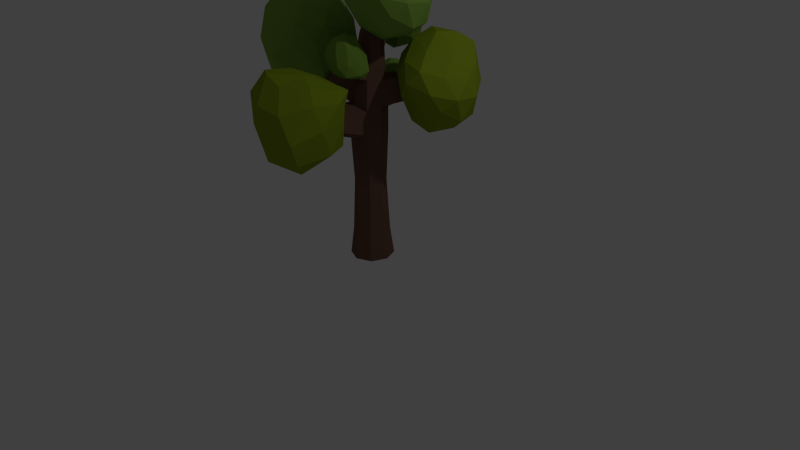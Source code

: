 # Source: LK_Baum.blend  (saved by Blender 2.76.0; exported with 4.5.12 LTS)
import bpy
from mathutils import Matrix  # noqa: F401  (used for matrix-valued properties, if any)

bpy.ops.wm.read_factory_settings(use_empty=True)
scene = bpy.context.scene
scene.name = 'Scene'

# ---- collections
col_collection_1 = bpy.data.collections.new('Collection 1'); scene.collection.children.link(col_collection_1)

# ---- materials (node trees are filled in below, after node groups)
mat_bark = bpy.data.materials.new('Bark')
mat_bark.alpha_threshold = 0.0
mat_bark.use_transparent_shadow = False
mat_bark.diffuse_color = (0.1282, 0.07626, 0.0547, 1.0)
mat_bark.roughness = 0.5
mat_bark.line_color = (0.0, 0.0, 0.0, 1.0)
mat_leavestree = bpy.data.materials.new('LeavesTree')
mat_leavestree.alpha_threshold = 0.0
mat_leavestree.use_transparent_shadow = False
mat_leavestree.diffuse_color = (0.2031, 0.3931, 0.06023, 1.0)
mat_leavestree.roughness = 0.5
mat_leavestree.line_color = (0.0, 0.0, 0.0, 1.0)
mat_leavestree2 = bpy.data.materials.new('LeavesTree2')
mat_leavestree2.alpha_threshold = 0.0
mat_leavestree2.use_transparent_shadow = False
mat_leavestree2.diffuse_color = (0.1429, 0.281, 0.02943, 1.0)
mat_leavestree2.roughness = 0.5
mat_leavestree2.line_color = (0.0, 0.0, 0.0, 1.0)
mat_leavestree3 = bpy.data.materials.new('LeavesTree3')
mat_leavestree3.alpha_threshold = 0.0
mat_leavestree3.use_transparent_shadow = False
mat_leavestree3.diffuse_color = (0.2237, 0.3264, 0.04463, 1.0)
mat_leavestree3.roughness = 0.5
mat_leavestree3.line_color = (0.0, 0.0, 0.0, 1.0)

# ---- material node trees
mat_bark.use_nodes = True; mat_bark.node_tree.nodes.clear()
_N = mat_bark.node_tree.nodes; _L = mat_bark.node_tree.links
n0 = _N.new('ShaderNodeOutputMaterial'); n0.name = 'Material Output'; n0.location = (300, 300)
n1 = _N.new('ShaderNodeBsdfDiffuse'); n1.name = 'Diffuse BSDF'; n1.location = (10, 300)
n1.inputs[0].default_value = (0.1626, 0.0858, 0.05921, 1.0)
_L.new(n1.outputs[0], n0.inputs[0])
n0.is_active_output = True
mat_leavestree.use_nodes = True; mat_leavestree.node_tree.nodes.clear()
_N = mat_leavestree.node_tree.nodes; _L = mat_leavestree.node_tree.links
n0 = _N.new('ShaderNodeOutputMaterial'); n0.name = 'Material Output'; n0.location = (300, 300)
n1 = _N.new('ShaderNodeBsdfDiffuse'); n1.name = 'Diffuse BSDF'; n1.location = (10, 300)
n1.inputs[0].default_value = (0.2234, 0.3931, 0.06122, 1.0)
_L.new(n1.outputs[0], n0.inputs[0])
n0.is_active_output = True
mat_leavestree2.use_nodes = True; mat_leavestree2.node_tree.nodes.clear()
_N = mat_leavestree2.node_tree.nodes; _L = mat_leavestree2.node_tree.links
n0 = _N.new('ShaderNodeOutputMaterial'); n0.name = 'Material Output'; n0.location = (300, 300)
n1 = _N.new('ShaderNodeBsdfDiffuse'); n1.name = 'Diffuse BSDF'; n1.location = (10, 300)
n1.inputs[0].default_value = (0.1774, 0.3108, 0.04113, 1.0)
_L.new(n1.outputs[0], n0.inputs[0])
n0.is_active_output = True
mat_leavestree3.use_nodes = True; mat_leavestree3.node_tree.nodes.clear()
_N = mat_leavestree3.node_tree.nodes; _L = mat_leavestree3.node_tree.links
n0 = _N.new('ShaderNodeOutputMaterial'); n0.name = 'Material Output'; n0.location = (300, 300)
n1 = _N.new('ShaderNodeBsdfDiffuse'); n1.name = 'Diffuse BSDF'; n1.location = (10, 300)
n1.inputs[0].default_value = (0.249, 0.3343, 0.01755, 1.0)
_L.new(n1.outputs[0], n0.inputs[0])
n0.is_active_output = True

# ---- world
world_world = bpy.data.worlds.new('World'); scene.world = world_world
world_world.color = (0.05088, 0.05088, 0.05088)
world_world.use_sun_shadow = False
world_world.sun_shadow_jitter_overblur = 0.0
world_world.cycles.sampling_method = 'MANUAL'
world_world.cycles.sample_map_resolution = 256

# ---- cameras
cam_camera = bpy.data.cameras.new('Camera')
cam_camera.clip_end = 100.0
cam_camera.lens = 35.0
cam_camera.sensor_width = 32.0
cam_camera.sensor_height = 18.0
cam_camera.ortho_scale = 7.314
cam_camera.dof.focus_distance = 0.0
cam_camera.dof.aperture_fstop = 128.0

# ---- lights
light_lamp = bpy.data.lights.new('Lamp', 'POINT')
light_lamp.transmission_factor = 0.0
light_lamp.cutoff_distance = 30.0
light_lamp.energy = 100.0
light_lamp.shadow_buffer_clip_start = 1.001
light_lamp.shadow_soft_size = 0.1
light_lamp.shadow_maximum_resolution = 0.006
light_lamp.use_absolute_resolution = True
light_lamp.cycles.use_multiple_importance_sampling = False

# ---- meshes
me_cylinder_001 = bpy.data.meshes.new('Cylinder.001')
me_cylinder_001.from_pydata([(0.0, 0.2747, -1.0), (0.0, 0.2291, 1.0), (0.1943, 0.1943, -1.0), (0.1638, 0.1645, 0.968), (0.2747, 0.0, -1.0), (0.2291, 0.0, 1.0), (0.1943, -0.1943, -1.0), (0.163, -0.1731, 0.9579), (-1.192e-07, -0.2747, -1.0), (0.005027, -0.2326, 1.015), (-0.1943, -0.1943, -1.0), (-0.1556, -0.1621, 1.01), (-0.2747, 0.0, -1.0), (-0.2378, -0.003634, 0.9467), (-0.1943, 0.1943, -1.0), (-0.162, 0.162, 1.0), (0.3596, 0.05178, 2.686), (0.396, 0.03662, 2.682), (0.4111, 0.0, 2.681), (0.396, -0.03662, 2.682), (0.3596, -0.05178, 2.686), (0.3231, -0.03662, 2.69), (0.3081, 0.0, 2.691), (0.3231, 0.03662, 2.69), (0.1809, -0.0993, 1.806), (0.0839, -0.1404, 1.827), (-0.01306, -0.0993, 1.848), (-0.05322, 0.0, 1.857), (0.003012, 0.1011, 1.884), (0.0839, 0.1404, 1.827), (0.1809, 0.0993, 1.806), (0.221, 0.0, 1.797), (0.0, 0.2291, -0.648), (0.162, 0.162, -0.648), (0.2291, 0.0, -0.648), (0.162, -0.162, -0.648), (-1.192e-07, -0.2291, -0.648), (-0.162, -0.162, -0.648), (-0.2291, 0.0, -0.648), (-0.162, 0.162, -0.648), (0.03334, -0.2084, 1.342), (-0.1321, -0.1295, 1.334), (-0.1751, -0.003433, 1.404), (-0.1321, 0.1309, 1.334), (0.04241, 0.1873, 1.331), (0.2249, 0.003089, 1.316), (0.1624, -0.1544, 1.331), (0.1683, 0.129, 1.374), (-1.399, -0.04181, 1.713), (-1.414, -0.01406, 1.708), (-1.399, 0.01496, 1.713), (-1.364, -0.03625, 1.781), (-1.368, -0.01415, 1.795), (-1.364, 0.009397, 1.781), (-0.8051, -0.008047, 1.13), (-0.7548, 0.09977, 1.163), (-0.6965, 0.0791, 1.44), (-0.7229, -0.008361, 1.485), (-0.6965, -0.09046, 1.44), (-0.7548, -0.1111, 1.163), (0.0, 0.2291, 0.6624), (0.162, 0.162, 0.6624), (0.2291, 0.0, 0.6624), (0.162, -0.162, 0.6624), (-0.0001001, -0.2362, 0.6089), (-0.162, -0.162, 0.6624), (-0.236, -0.00289, 0.62), (-0.162, 0.162, 0.6624), (0.06689, -1.145, 1.351), (0.02111, -1.155, 1.371), (-0.02526, -1.145, 1.348), (0.07036, -1.18, 1.262), (0.02449, -1.205, 1.254), (-0.02179, -1.18, 1.258), (-0.09904, -0.6207, 0.8126), (-0.1004, -0.6068, 1.052), (0.01726, -0.6756, 0.7784), (0.1322, -0.6068, 1.054), (0.1335, -0.6207, 0.814), (0.01839, -0.6467, 1.096), (0.7657, 0.7707, 1.496), (0.7952, 0.7597, 1.493), (0.8059, 0.7299, 1.496), (0.763, 0.752, 1.569), (0.7954, 0.7196, 1.566), (0.784, 0.7403, 1.578), (0.351, 0.4413, 1.371), (0.3262, 0.476, 1.088), (0.436, 0.4012, 1.402), (0.4816, 0.3203, 1.087), (0.475, 0.3163, 1.361), (0.4376, 0.4323, 1.067), (0.05813, -0.1677, 1.573), (-0.08697, -0.1181, 1.529), (-0.1289, -0.002132, 1.575), (-0.08697, 0.1189, 1.529), (0.05813, 0.1695, 1.519), (0.2234, 0.001918, 1.498), (0.1749, -0.1189, 1.558), (0.173, 0.1178, 1.538), (-0.4081, 0.6872, 2.045), (-0.3827, 0.7099, 2.055), (-0.3582, 0.7188, 2.037), (-0.4395, 0.7106, 1.966), (-0.419, 0.7449, 1.957), (-0.3735, 0.7492, 1.95), (-0.2484, 0.2475, 1.654), (-0.2136, 0.3399, 1.62), (-0.1413, 0.3164, 1.89), (-0.1873, 0.2412, 1.868), (-0.1013, 0.3753, 1.61), (-0.07897, 0.3457, 1.846), (-6.497e-05, 0.1952, 0.006299), (0.1381, 0.138, 0.006299), (0.1953, -9.239e-05, 0.006299), (0.1381, -0.1382, 0.006299), (-0.0001076, -0.1985, -0.0165), (-0.1382, -0.1382, 0.006299), (-0.1984, -0.001325, -0.01175), (-0.1382, 0.138, 0.006299), (0.2663, 0.003478, 1.794), (0.7275, -0.2856, 2.165), (0.1951, -0.4693, 2.281), (-0.1751, 3.755e-05, 2.29), (0.1833, 0.4704, 2.312), (0.6771, 0.3034, 2.009), (0.5532, -0.4685, 2.646), (-0.09505, -0.2901, 2.649), (-0.1097, 0.2901, 2.728), (0.5025, 0.4734, 2.811), (0.817, 0.01222, 2.527), (0.3463, 0.0005985, 3.041), (0.5169, -0.1662, 1.907), (0.4947, -0.4455, 2.234), (0.2051, -0.2745, 1.98), (0.5079, 0.1768, 1.856), (0.7561, 0.0125, 1.998), (-0.05314, -0.2759, 2.267), (0.004366, 0.001501, 1.978), (-0.05709, 0.2769, 2.242), (0.1973, 0.2792, 1.931), (0.4607, 0.453, 2.145), (0.8184, 0.1864, 2.262), (0.8492, -0.1592, 2.311), (0.7045, -0.4433, 2.392), (0.3955, -0.5518, 2.47), (0.02062, -0.4464, 2.515), (-0.2305, -0.1705, 2.484), (-0.2319, 0.1705, 2.488), (0.009709, 0.4464, 2.581), (0.3508, 0.5556, 2.565), (0.6379, 0.4581, 2.373), (0.7477, -0.2698, 2.615), (0.2221, -0.4464, 2.695), (-0.202, -3.576e-07, 2.713), (0.1906, 0.4464, 2.875), (0.7031, 0.2859, 2.704), (0.6411, 0.005801, 2.918), (0.4614, -0.2753, 2.877), (0.06666, -0.1705, 2.883), (0.06132, 0.1705, 2.957), (0.4215, 0.2792, 2.994), (-0.7799, -0.04263, 0.9618), (-0.6123, -0.2898, 1.658), (-1.152, -0.5208, 1.433), (-1.498, -0.1187, 1.012), (-1.175, 0.4322, 1.47), (-0.4843, 0.2962, 1.429), (-0.9996, -0.4681, 2.085), (-1.582, -0.3464, 1.635), (-1.634, 0.2482, 1.73), (-1.133, 0.519, 2.059), (-0.7053, 0.02059, 2.025), (-1.357, 0.04531, 2.228), (-0.5876, -0.1843, 1.266), (-0.8532, -0.459, 1.632), (-0.9818, -0.3229, 1.161), (-0.5488, 0.1661, 1.204), (-0.4161, 0.003125, 1.449), (-1.358, -0.3787, 1.117), (-1.166, -0.09338, 0.878), (-1.334, 0.1835, 1.09), (-0.9114, 0.245, 1.096), (-0.7738, 0.4464, 1.502), (-0.5328, 0.1855, 1.757), (-0.5597, -0.1611, 1.844), (-0.7612, -0.4462, 1.891), (-1.079, -0.5574, 1.85), (-1.421, -0.4901, 1.61), (-1.623, -0.2701, 1.259), (-1.644, 0.0771, 1.277), (-1.48, 0.4204, 1.681), (-1.154, 0.5746, 1.848), (-0.7682, 0.4651, 1.788), (-0.8104, -0.263, 2.098), (-1.325, -0.452, 1.998), (-1.712, -0.04764, 1.691), (-1.447, 0.4882, 2.018), (-0.8986, 0.322, 2.059), (-1.035, 0.04558, 2.228), (-1.175, -0.2582, 2.212), (-1.542, -0.1674, 2.058), (-1.59, 0.203, 2.057), (-1.278, 0.3355, 2.166), (0.1134, -1.125, 0.4387), (-0.1186, -1.548, 1.098), (-0.4404, -1.077, 1.004), (-0.1501, -0.5493, 0.5675), (0.4048, -0.741, 1.01), (0.4193, -1.468, 0.9494), (-0.3626, -1.182, 1.569), (-0.3748, -0.659, 1.147), (0.132, -0.5186, 1.137), (0.4622, -0.8428, 1.431), (0.1165, -1.34, 1.507), (0.02921, -0.7059, 1.468), (0.004303, -1.484, 0.6685), (-0.3182, -1.374, 1.113), (-0.2062, -1.129, 0.6362), (0.3372, -1.329, 0.6583), (0.1972, -1.582, 0.8767), (-0.3495, -0.7668, 0.6741), (-0.03153, -0.7585, 0.4515), (0.1706, -0.5519, 0.6497), (0.3395, -0.8766, 0.6551), (0.5018, -1.092, 1.039), (0.2936, -1.51, 1.266), (-0.005762, -1.559, 1.329), (-0.2946, -1.439, 1.394), (-0.4593, -1.182, 1.39), (-0.474, -0.8525, 1.197), (-0.3158, -0.5416, 0.8044), (-0.0135, -0.4437, 0.8049), (0.3065, -0.6179, 1.164), (0.5031, -0.8353, 1.305), (0.4854, -1.189, 1.337), (-0.1495, -1.316, 1.594), (-0.415, -0.9155, 1.486), (-0.1412, -0.5252, 1.157), (0.3752, -0.6133, 1.369), (0.335, -1.104, 1.505), (0.0854, -0.99, 1.56), (-0.2048, -0.9419, 1.57), (-0.197, -0.6284, 1.388), (0.1128, -0.5182, 1.341), (0.2875, -0.73, 1.438), (0.5291, 0.4816, 0.6277), (1.015, 0.1899, 1.069), (0.5191, 0.03705, 1.195), (0.2014, 0.5531, 1.213), (0.478, 0.9489, 1.226), (0.9594, 0.7791, 0.8982), (0.8447, 0.0156, 1.536), (0.2928, 0.2654, 1.595), (0.2261, 0.7991, 1.665), (0.7923, 0.9569, 1.698), (1.1, 0.5049, 1.373), (0.6279, 0.4997, 1.867), (0.7872, 0.3104, 0.7642), (0.7871, 0.03135, 1.146), (0.5009, 0.2242, 0.843), (0.7774, 0.6535, 0.7109), (1.042, 0.488, 0.8969), (0.3202, 0.2731, 1.193), (0.3081, 0.508, 0.8403), (0.2746, 0.7894, 1.159), (0.4677, 0.7562, 0.7867), (0.7495, 0.9282, 1.051), (1.11, 0.6659, 1.165), (1.14, 0.3217, 1.208), (0.9962, 0.03751, 1.292), (0.7059, -0.06301, 1.396), (0.3903, 0.09382, 1.454), (0.1736, 0.3981, 1.436), (0.1431, 0.7138, 1.433), (0.327, 0.9391, 1.514), (0.6469, 1.031, 1.491), (0.9304, 0.9379, 1.277), (1.03, 0.2231, 1.46), (0.5498, 0.07015, 1.591), (0.1812, 0.5499, 1.662), (0.4818, 0.9292, 1.768), (0.9838, 0.7817, 1.537), (0.9154, 0.5102, 1.711), (0.7423, 0.2221, 1.706), (0.4017, 0.353, 1.78), (0.3771, 0.6757, 1.853), (0.7022, 0.7749, 1.827), (-0.3642, 0.7518, 1.439), (0.004261, 0.5113, 1.739), (-0.3605, 0.4127, 1.826), (-0.6509, 0.7663, 1.848), (-0.4277, 1.083, 1.878), (-0.08375, 0.9439, 1.637), (-0.101, 0.4042, 2.15), (-0.5751, 0.5723, 2.167), (-0.6102, 0.9752, 2.235), (-0.2069, 1.09, 2.299), (0.04614, 0.7381, 2.075), (-0.2898, 0.7667, 2.449), (-0.1716, 0.6163, 1.525), (-0.1431, 0.407, 1.798), (-0.3764, 0.5493, 1.576), (-0.2027, 0.8633, 1.499), (-0.005168, 0.7307, 1.633), (-0.5487, 0.5662, 1.833), (-0.5347, 0.7556, 1.582), (-0.584, 0.9563, 1.826), (-0.4226, 0.9484, 1.556), (-0.2429, 1.065, 1.758), (0.04018, 0.8477, 1.851), (0.08769, 0.5973, 1.877), (0.005602, 0.4034, 1.936), (-0.2055, 0.3449, 1.996), (-0.4793, 0.4441, 2.038), (-0.6745, 0.6535, 2.022), (-0.6924, 0.8915, 2.032), (-0.5351, 1.074, 2.113), (-0.3121, 1.142, 2.101), (-0.1062, 1.056, 1.951), (0.02548, 0.5326, 2.13), (-0.3418, 0.4452, 2.195), (-0.6649, 0.7817, 2.222), (-0.4136, 1.078, 2.346), (-0.05771, 0.9489, 2.221), (-0.0781, 0.7495, 2.361), (-0.1857, 0.5584, 2.331), (-0.474, 0.6587, 2.347), (-0.4948, 0.897, 2.403), (-0.2498, 0.9558, 2.422), (0.2278, -0.5066, 1.573), (0.2763, -0.4866, 1.568), (0.2311, -0.4729, 1.655), (0.2751, -0.4553, 1.648), (0.1418, -0.3277, 1.566), (0.2243, -0.2936, 1.555), (0.2182, -0.3272, 1.397), (0.1272, -0.3651, 1.405), (-0.3637, 0.5979, 1.007), (-0.3947, 0.5518, 1.002), (-0.3852, 0.6235, 0.9045), (-0.4161, 0.5774, 0.8995), (-0.2096, 0.2737, 0.9378), (-0.2142, 0.2792, 0.7107), (-0.1045, 0.3244, 0.9389), (-0.1091, 0.3299, 0.7118), (-0.3875, 0.6448, 0.717), (-0.1788, 0.5172, 0.8935), (-0.3796, 0.4426, 0.9193), (-0.5586, 0.6012, 0.9214), (-0.441, 0.8792, 0.9825), (-0.2409, 0.7965, 0.842), (-0.2519, 0.4866, 1.14), (-0.5365, 0.531, 1.136), (-0.5474, 0.8142, 1.188), (-0.3132, 0.8834, 1.226), (-0.1667, 0.6799, 1.096), (-0.3612, 0.6964, 1.313), (-0.2592, 0.5231, 0.7551), (-0.2679, 0.467, 0.9295), (-0.3833, 0.502, 0.7816), (-0.294, 0.7092, 0.7517), (-0.1775, 0.627, 0.8274), (-0.482, 0.4591, 0.8916), (-0.494, 0.6706, 0.7983), (-0.533, 0.8, 0.9508), (-0.438, 0.8014, 0.796), (-0.334, 0.8688, 0.913), (-0.17, 0.7429, 0.9668), (-0.1425, 0.5979, 0.9818), (-0.1902, 0.4861, 1.015), (-0.3118, 0.4511, 1.05), (-0.4583, 0.4385, 1.04), (-0.581, 0.5125, 1.019), (-0.6033, 0.7284, 1.062), (-0.5032, 0.874, 1.118), (-0.3741, 0.9138, 1.111), (-0.2549, 0.8639, 1.025), (-0.1787, 0.5609, 1.128), (-0.3913, 0.5084, 1.165), (-0.5886, 0.667, 1.174), (-0.4329, 0.8763, 1.253), (-0.2269, 0.8019, 1.18), (-0.2387, 0.6865, 1.262), (-0.3009, 0.5759, 1.244), (-0.4692, 0.6287, 1.253), (-0.4798, 0.7718, 1.286), (-0.338, 0.8059, 1.297), (0.0977, -0.3299, 1.427), (0.316, -0.4863, 1.452), (0.05625, -0.5644, 1.468), (-0.107, -0.4046, 1.574), (0.07051, -0.2661, 1.709), (0.2929, -0.2327, 1.496), (0.2561, -0.6553, 1.601), (-0.03166, -0.6074, 1.676), (-0.03649, -0.4214, 1.829), (0.2154, -0.3557, 1.885), (0.3687, -0.4373, 1.623), (0.1641, -0.5765, 1.877), (0.2079, -0.4062, 1.427), (0.2216, -0.5656, 1.454), (0.05624, -0.4433, 1.413), (0.2001, -0.2703, 1.471), (0.3286, -0.3344, 1.435), (-0.07712, -0.4726, 1.483), (-0.02834, -0.3507, 1.473), (-0.03052, -0.3255, 1.646), (0.06889, -0.2591, 1.533), (0.1826, -0.2303, 1.636), (0.3774, -0.3065, 1.517), (0.3824, -0.4535, 1.495), (0.318, -0.5874, 1.49), (0.1827, -0.652, 1.525), (-0.01285, -0.6065, 1.564), (-0.1225, -0.5059, 1.611), (-0.097, -0.4147, 1.714), (0.006507, -0.3327, 1.805), (0.145, -0.2811, 1.815), (0.2814, -0.2525, 1.667), (0.3347, -0.5705, 1.62), (0.1058, -0.6673, 1.657), (-0.07495, -0.5214, 1.762), (0.08893, -0.3864, 1.908), (0.3089, -0.3879, 1.778), (0.2822, -0.5424, 1.828), (0.2119, -0.6402, 1.758), (0.04713, -0.6142, 1.79), (0.04189, -0.5057, 1.885), (0.1897, -0.4644, 1.914)], [], [(60, 1, 3, 61), (61, 3, 5, 62), (62, 5, 7, 63), (74, 76, 72, 73), (75, 74, 73, 70), (65, 11, 13, 66), (25, 24, 19, 20), (343, 342, 339, 341), (66, 13, 15, 67), (0, 2, 4, 6, 8, 10, 12, 14), (17, 16, 23, 22, 21, 20, 19, 18), (26, 25, 20, 21), (27, 26, 21, 22), (28, 27, 22, 23), (29, 28, 23, 16), (31, 30, 17, 18), (24, 31, 18, 19), (30, 29, 16, 17), (92, 98, 24, 25), (93, 92, 25, 26), (94, 93, 26, 27), (109, 108, 101, 100), (107, 106, 103, 104), (97, 99, 30, 31), (98, 97, 31, 24), (99, 96, 29, 30), (0, 32, 33, 2), (2, 33, 34, 4), (4, 34, 35, 6), (6, 35, 36, 8), (8, 36, 37, 10), (10, 37, 38, 12), (14, 39, 32, 0), (12, 38, 39, 14), (9, 7, 46, 40), (11, 9, 40, 41), (56, 55, 50, 53), (55, 54, 49, 50), (1, 15, 43, 44), (86, 88, 85, 83), (7, 5, 45, 46), (87, 86, 83, 80), (49, 48, 51, 52), (50, 49, 52, 53), (57, 56, 53, 52), (58, 57, 52, 51), (54, 59, 48, 49), (59, 58, 51, 48), (43, 15, 55, 56), (15, 13, 54, 55), (42, 43, 56, 57), (41, 42, 57, 58), (13, 11, 59, 54), (11, 41, 58, 59), (112, 60, 61, 113), (113, 61, 62, 114), (114, 62, 63, 115), (115, 63, 64, 116), (116, 64, 65, 117), (117, 65, 66, 118), (119, 67, 60, 112), (118, 66, 67, 119), (71, 68, 69, 72), (72, 69, 70, 73), (78, 77, 68, 71), (77, 79, 69, 68), (76, 78, 71, 72), (79, 75, 70, 69), (65, 64, 76, 74), (11, 65, 74, 75), (63, 7, 77, 78), (7, 9, 79, 77), (64, 63, 78, 76), (9, 11, 75, 79), (82, 81, 85, 84), (81, 80, 83, 85), (90, 89, 82, 84), (89, 91, 81, 82), (91, 87, 80, 81), (88, 90, 84, 85), (44, 47, 88, 86), (1, 44, 86, 87), (45, 5, 89, 90), (5, 3, 91, 89), (3, 1, 87, 91), (47, 45, 90, 88), (335, 334, 332, 333), (41, 40, 92, 93), (42, 41, 93, 94), (43, 42, 94, 95), (44, 43, 95, 96), (45, 47, 99, 97), (46, 45, 97, 98), (47, 44, 96, 99), (104, 103, 100, 101), (105, 104, 101, 102), (106, 109, 100, 103), (111, 110, 105, 102), (110, 107, 104, 105), (108, 111, 102, 101), (27, 28, 108, 109), (95, 94, 106, 107), (94, 27, 109, 106), (29, 96, 110, 111), (96, 95, 107, 110), (28, 29, 111, 108), (32, 112, 113, 33), (33, 113, 114, 34), (34, 114, 115, 35), (35, 115, 116, 36), (36, 116, 117, 37), (37, 117, 118, 38), (39, 119, 112, 32), (38, 118, 119, 39), (120, 132, 134), (121, 132, 136), (120, 134, 138), (120, 138, 140), (120, 140, 135), (121, 136, 143), (122, 133, 145), (123, 137, 147), (124, 139, 149), (125, 141, 151), (121, 143, 144), (122, 145, 146), (123, 147, 148), (124, 149, 150), (125, 151, 142), (126, 152, 158), (127, 153, 159), (128, 154, 160), (129, 155, 161), (130, 156, 157), (134, 133, 122), (134, 132, 133), (132, 121, 133), (136, 135, 125), (136, 132, 135), (132, 120, 135), (138, 137, 123), (138, 134, 137), (134, 122, 137), (140, 139, 124), (140, 138, 139), (138, 123, 139), (135, 141, 125), (135, 140, 141), (140, 124, 141), (143, 142, 130), (143, 136, 142), (136, 125, 142), (145, 144, 126), (145, 133, 144), (133, 121, 144), (147, 146, 127), (147, 137, 146), (137, 122, 146), (149, 148, 128), (149, 139, 148), (139, 123, 148), (151, 150, 129), (151, 141, 150), (141, 124, 150), (144, 152, 126), (144, 143, 152), (143, 130, 152), (146, 153, 127), (146, 145, 153), (145, 126, 153), (148, 154, 128), (148, 147, 154), (147, 127, 154), (150, 155, 129), (150, 149, 155), (149, 128, 155), (142, 156, 130), (142, 151, 156), (151, 129, 156), (158, 157, 131), (158, 152, 157), (152, 130, 157), (159, 158, 131), (159, 153, 158), (153, 126, 158), (160, 159, 131), (160, 154, 159), (154, 127, 159), (161, 160, 131), (161, 155, 160), (155, 128, 160), (157, 161, 131), (157, 156, 161), (156, 129, 161), (162, 174, 176), (163, 174, 178), (162, 176, 180), (162, 180, 182), (162, 182, 177), (163, 178, 185), (164, 175, 187), (165, 179, 189), (166, 181, 191), (167, 183, 193), (163, 185, 186), (164, 187, 188), (165, 189, 190), (166, 191, 192), (167, 193, 184), (168, 194, 200), (169, 195, 201), (170, 196, 202), (171, 197, 203), (172, 198, 199), (176, 175, 164), (176, 174, 175), (174, 163, 175), (178, 177, 167), (178, 174, 177), (174, 162, 177), (180, 179, 165), (180, 176, 179), (176, 164, 179), (182, 181, 166), (182, 180, 181), (180, 165, 181), (177, 183, 167), (177, 182, 183), (182, 166, 183), (185, 184, 172), (185, 178, 184), (178, 167, 184), (187, 186, 168), (187, 175, 186), (175, 163, 186), (189, 188, 169), (189, 179, 188), (179, 164, 188), (191, 190, 170), (191, 181, 190), (181, 165, 190), (193, 192, 171), (193, 183, 192), (183, 166, 192), (186, 194, 168), (186, 185, 194), (185, 172, 194), (188, 195, 169), (188, 187, 195), (187, 168, 195), (190, 196, 170), (190, 189, 196), (189, 169, 196), (192, 197, 171), (192, 191, 197), (191, 170, 197), (184, 198, 172), (184, 193, 198), (193, 171, 198), (200, 199, 173), (200, 194, 199), (194, 172, 199), (201, 200, 173), (201, 195, 200), (195, 168, 200), (202, 201, 173), (202, 196, 201), (196, 169, 201), (203, 202, 173), (203, 197, 202), (197, 170, 202), (199, 203, 173), (199, 198, 203), (198, 171, 203), (204, 216, 218), (205, 216, 220), (204, 218, 222), (204, 222, 224), (204, 224, 219), (205, 220, 227), (206, 217, 229), (207, 221, 231), (208, 223, 233), (209, 225, 235), (205, 227, 228), (206, 229, 230), (207, 231, 232), (208, 233, 234), (209, 235, 226), (210, 236, 242), (211, 237, 243), (212, 238, 244), (213, 239, 245), (214, 240, 241), (218, 217, 206), (218, 216, 217), (216, 205, 217), (220, 219, 209), (220, 216, 219), (216, 204, 219), (222, 221, 207), (222, 218, 221), (218, 206, 221), (224, 223, 208), (224, 222, 223), (222, 207, 223), (219, 225, 209), (219, 224, 225), (224, 208, 225), (227, 226, 214), (227, 220, 226), (220, 209, 226), (229, 228, 210), (229, 217, 228), (217, 205, 228), (231, 230, 211), (231, 221, 230), (221, 206, 230), (233, 232, 212), (233, 223, 232), (223, 207, 232), (235, 234, 213), (235, 225, 234), (225, 208, 234), (228, 236, 210), (228, 227, 236), (227, 214, 236), (230, 237, 211), (230, 229, 237), (229, 210, 237), (232, 238, 212), (232, 231, 238), (231, 211, 238), (234, 239, 213), (234, 233, 239), (233, 212, 239), (226, 240, 214), (226, 235, 240), (235, 213, 240), (242, 241, 215), (242, 236, 241), (236, 214, 241), (243, 242, 215), (243, 237, 242), (237, 210, 242), (244, 243, 215), (244, 238, 243), (238, 211, 243), (245, 244, 215), (245, 239, 244), (239, 212, 244), (241, 245, 215), (241, 240, 245), (240, 213, 245), (246, 258, 260), (247, 258, 262), (246, 260, 264), (246, 264, 266), (246, 266, 261), (247, 262, 269), (248, 259, 271), (249, 263, 273), (250, 265, 275), (251, 267, 277), (247, 269, 270), (248, 271, 272), (249, 273, 274), (250, 275, 276), (251, 277, 268), (252, 278, 284), (253, 279, 285), (254, 280, 286), (255, 281, 287), (256, 282, 283), (260, 259, 248), (260, 258, 259), (258, 247, 259), (262, 261, 251), (262, 258, 261), (258, 246, 261), (264, 263, 249), (264, 260, 263), (260, 248, 263), (266, 265, 250), (266, 264, 265), (264, 249, 265), (261, 267, 251), (261, 266, 267), (266, 250, 267), (269, 268, 256), (269, 262, 268), (262, 251, 268), (271, 270, 252), (271, 259, 270), (259, 247, 270), (273, 272, 253), (273, 263, 272), (263, 248, 272), (275, 274, 254), (275, 265, 274), (265, 249, 274), (277, 276, 255), (277, 267, 276), (267, 250, 276), (270, 278, 252), (270, 269, 278), (269, 256, 278), (272, 279, 253), (272, 271, 279), (271, 252, 279), (274, 280, 254), (274, 273, 280), (273, 253, 280), (276, 281, 255), (276, 275, 281), (275, 254, 281), (268, 282, 256), (268, 277, 282), (277, 255, 282), (284, 283, 257), (284, 278, 283), (278, 256, 283), (285, 284, 257), (285, 279, 284), (279, 252, 284), (286, 285, 257), (286, 280, 285), (280, 253, 285), (287, 286, 257), (287, 281, 286), (281, 254, 286), (283, 287, 257), (283, 282, 287), (282, 255, 287), (288, 300, 302), (289, 300, 304), (288, 302, 306), (288, 306, 308), (288, 308, 303), (289, 304, 311), (290, 301, 313), (291, 305, 315), (292, 307, 317), (293, 309, 319), (289, 311, 312), (290, 313, 314), (291, 315, 316), (292, 317, 318), (293, 319, 310), (294, 320, 326), (295, 321, 327), (296, 322, 328), (297, 323, 329), (298, 324, 325), (302, 301, 290), (302, 300, 301), (300, 289, 301), (304, 303, 293), (304, 300, 303), (300, 288, 303), (306, 305, 291), (306, 302, 305), (302, 290, 305), (308, 307, 292), (308, 306, 307), (306, 291, 307), (303, 309, 293), (303, 308, 309), (308, 292, 309), (311, 310, 298), (311, 304, 310), (304, 293, 310), (313, 312, 294), (313, 301, 312), (301, 289, 312), (315, 314, 295), (315, 305, 314), (305, 290, 314), (317, 316, 296), (317, 307, 316), (307, 291, 316), (319, 318, 297), (319, 309, 318), (309, 292, 318), (312, 320, 294), (312, 311, 320), (311, 298, 320), (314, 321, 295), (314, 313, 321), (313, 294, 321), (316, 322, 296), (316, 315, 322), (315, 295, 322), (318, 323, 297), (318, 317, 323), (317, 296, 323), (310, 324, 298), (310, 319, 324), (319, 297, 324), (326, 325, 299), (326, 320, 325), (320, 298, 325), (327, 326, 299), (327, 321, 326), (321, 294, 326), (328, 327, 299), (328, 322, 327), (322, 295, 327), (329, 328, 299), (329, 323, 328), (323, 296, 328), (325, 329, 299), (325, 324, 329), (324, 297, 329), (330, 331, 333, 332), (336, 335, 333, 331), (337, 336, 331, 330), (334, 337, 330, 332), (98, 92, 334, 335), (46, 98, 335, 336), (40, 46, 336, 337), (92, 40, 337, 334), (341, 339, 338, 340), (342, 344, 338, 339), (345, 343, 341, 340), (344, 345, 340, 338), (67, 15, 342, 343), (15, 1, 344, 342), (60, 67, 343, 345), (1, 60, 345, 344), (346, 358, 360), (347, 358, 362), (346, 360, 364), (346, 364, 366), (346, 366, 361), (347, 362, 369), (348, 359, 371), (349, 363, 373), (350, 365, 375), (351, 367, 377), (347, 369, 370), (348, 371, 372), (349, 373, 374), (350, 375, 376), (351, 377, 368), (352, 378, 384), (353, 379, 385), (354, 380, 386), (355, 381, 387), (356, 382, 383), (360, 359, 348), (360, 358, 359), (358, 347, 359), (362, 361, 351), (362, 358, 361), (358, 346, 361), (364, 363, 349), (364, 360, 363), (360, 348, 363), (366, 365, 350), (366, 364, 365), (364, 349, 365), (361, 367, 351), (361, 366, 367), (366, 350, 367), (369, 368, 356), (369, 362, 368), (362, 351, 368), (371, 370, 352), (371, 359, 370), (359, 347, 370), (373, 372, 353), (373, 363, 372), (363, 348, 372), (375, 374, 354), (375, 365, 374), (365, 349, 374), (377, 376, 355), (377, 367, 376), (367, 350, 376), (370, 378, 352), (370, 369, 378), (369, 356, 378), (372, 379, 353), (372, 371, 379), (371, 352, 379), (374, 380, 354), (374, 373, 380), (373, 353, 380), (376, 381, 355), (376, 375, 381), (375, 354, 381), (368, 382, 356), (368, 377, 382), (377, 355, 382), (384, 383, 357), (384, 378, 383), (378, 356, 383), (385, 384, 357), (385, 379, 384), (379, 352, 384), (386, 385, 357), (386, 380, 385), (380, 353, 385), (387, 386, 357), (387, 381, 386), (381, 354, 386), (383, 387, 357), (383, 382, 387), (382, 355, 387), (388, 400, 402), (389, 400, 404), (388, 402, 406), (388, 406, 408), (388, 408, 403), (389, 404, 411), (390, 401, 413), (391, 405, 415), (392, 407, 417), (393, 409, 419), (389, 411, 412), (390, 413, 414), (391, 415, 416), (392, 417, 418), (393, 419, 410), (394, 420, 426), (395, 421, 427), (396, 422, 428), (397, 423, 429), (398, 424, 425), (402, 401, 390), (402, 400, 401), (400, 389, 401), (404, 403, 393), (404, 400, 403), (400, 388, 403), (406, 405, 391), (406, 402, 405), (402, 390, 405), (408, 407, 392), (408, 406, 407), (406, 391, 407), (403, 409, 393), (403, 408, 409), (408, 392, 409), (411, 410, 398), (411, 404, 410), (404, 393, 410), (413, 412, 394), (413, 401, 412), (401, 389, 412), (415, 414, 395), (415, 405, 414), (405, 390, 414), (417, 416, 396), (417, 407, 416), (407, 391, 416), (419, 418, 397), (419, 409, 418), (409, 392, 418), (412, 420, 394), (412, 411, 420), (411, 398, 420), (414, 421, 395), (414, 413, 421), (413, 394, 421), (416, 422, 396), (416, 415, 422), (415, 395, 422), (418, 423, 397), (418, 417, 423), (417, 396, 423), (410, 424, 398), (410, 419, 424), (419, 397, 424), (426, 425, 399), (426, 420, 425), (420, 398, 425), (427, 426, 399), (427, 421, 426), (421, 394, 426), (428, 427, 399), (428, 422, 427), (422, 395, 427), (429, 428, 399), (429, 423, 428), (423, 396, 428), (425, 429, 399), (425, 424, 429), (424, 397, 429)])
me_cylinder_001.polygons.foreach_set('material_index', [0, 0, 0, 0, 0, 0, 0, 0, 0, 0, 0, 0, 0, 0, 0, 0, 0, 0, 0, 0, 0, 0, 0, 0, 0, 0, 0, 0, 0, 0, 0, 0, 0, 0, 0, 0, 0, 0, 0, 0, 0, 0, 0, 0, 0, 0, 0, 0, 0, 0, 0, 0, 0, 0, 0, 0, 0, 0, 0, 0, 0, 0, 0, 0, 0, 0, 0, 0, 0, 0, 0, 0, 0, 0, 0, 0, 0, 0, 0, 0, 0, 0, 0, 0, 0, 0, 0, 0, 0, 0, 0, 0, 0, 0, 0, 0, 0, 0, 0, 0, 0, 0, 0, 0, 0, 0, 0, 0, 0, 0, 0, 0, 0, 0, 1, 1, 1, 1, 1, 1, 1, 1, 1, 1, 1, 1, 1, 1, 1, 1, 1, 1, 1, 1, 1, 1, 1, 1, 1, 1, 1, 1, 1, 1, 1, 1, 1, 1, 1, 1, 1, 1, 1, 1, 1, 1, 1, 1, 1, 1, 1, 1, 1, 1, 1, 1, 1, 1, 1, 1, 1, 1, 1, 1, 1, 1, 1, 1, 1, 1, 1, 1, 1, 1, 1, 1, 1, 1, 1, 1, 1, 1, 1, 1, 1, 1, 1, 1, 1, 1, 1, 1, 1, 1, 1, 1, 1, 1, 1, 1, 1, 1, 1, 1, 1, 1, 1, 1, 1, 1, 1, 1, 1, 1, 1, 1, 1, 1, 1, 1, 1, 1, 1, 1, 1, 1, 1, 1, 1, 1, 1, 1, 1, 1, 1, 1, 1, 1, 1, 1, 1, 1, 1, 1, 1, 1, 1, 1, 1, 1, 1, 1, 1, 1, 1, 1, 1, 1, 1, 1, 1, 1, 1, 1, 3, 3, 3, 3, 3, 3, 3, 3, 3, 3, 3, 3, 3, 3, 3, 3, 3, 3, 3, 3, 3, 3, 3, 3, 3, 3, 3, 3, 3, 3, 3, 3, 3, 3, 3, 3, 3, 3, 3, 3, 3, 3, 3, 3, 3, 3, 3, 3, 3, 3, 3, 3, 3, 3, 3, 3, 3, 3, 3, 3, 3, 3, 3, 3, 3, 3, 3, 3, 3, 3, 3, 3, 3, 3, 3, 3, 3, 3, 3, 3, 3, 3, 3, 3, 3, 3, 3, 3, 3, 3, 3, 3, 3, 3, 3, 3, 3, 3, 3, 3, 3, 3, 3, 3, 3, 3, 3, 3, 3, 3, 3, 3, 3, 3, 3, 3, 3, 3, 3, 3, 3, 3, 3, 3, 3, 3, 3, 3, 3, 3, 3, 3, 3, 3, 3, 3, 3, 3, 3, 3, 3, 3, 3, 3, 3, 3, 3, 3, 3, 3, 3, 3, 3, 3, 3, 3, 3, 3, 3, 3, 2, 2, 2, 2, 2, 2, 2, 2, 2, 2, 2, 2, 2, 2, 2, 2, 2, 2, 2, 2, 2, 2, 2, 2, 2, 2, 2, 2, 2, 2, 2, 2, 2, 2, 2, 2, 2, 2, 2, 2, 2, 2, 2, 2, 2, 2, 2, 2, 2, 2, 2, 2, 2, 2, 2, 2, 2, 2, 2, 2, 2, 2, 2, 2, 2, 2, 2, 2, 2, 2, 2, 2, 2, 2, 2, 2, 2, 2, 2, 2, 0, 0, 0, 0, 0, 0, 0, 0, 0, 0, 0, 0, 0, 0, 0, 0, 1, 1, 1, 1, 1, 1, 1, 1, 1, 1, 1, 1, 1, 1, 1, 1, 1, 1, 1, 1, 1, 1, 1, 1, 1, 1, 1, 1, 1, 1, 1, 1, 1, 1, 1, 1, 1, 1, 1, 1, 1, 1, 1, 1, 1, 1, 1, 1, 1, 1, 1, 1, 1, 1, 1, 1, 1, 1, 1, 1, 1, 1, 1, 1, 1, 1, 1, 1, 1, 1, 1, 1, 1, 1, 1, 1, 1, 1, 1, 1, 2, 2, 2, 2, 2, 2, 2, 2, 2, 2, 2, 2, 2, 2, 2, 2, 2, 2, 2, 2, 2, 2, 2, 2, 2, 2, 2, 2, 2, 2, 2, 2, 2, 2, 2, 2, 2, 2, 2, 2, 2, 2, 2, 2, 2, 2, 2, 2, 2, 2, 2, 2, 2, 2, 2, 2, 2, 2, 2, 2, 2, 2, 2, 2, 2, 2, 2, 2, 2, 2, 2, 2, 2, 2, 2, 2, 2, 2, 2, 2])
me_cylinder_001.materials.append(mat_bark)
me_cylinder_001.materials.append(mat_leavestree)
me_cylinder_001.materials.append(mat_leavestree2)
me_cylinder_001.materials.append(mat_leavestree3)
me_cylinder_001.use_remesh_preserve_volume = False
me_cylinder_001.use_remesh_preserve_attributes = False
me_cylinder_001.use_mirror_vertex_groups = False
me_cylinder_001.update()

# ---- objects
ob_lamp = bpy.data.objects.new('Lamp', light_lamp)
ob_camera = bpy.data.objects.new('Camera', cam_camera)
ob_cylinder_001 = bpy.data.objects.new('Cylinder.001', me_cylinder_001)

# ---- transforms, parenting, visibility, modifiers, constraints
ob_lamp.location = (4.076, 1.005, 5.904)
ob_lamp.rotation_euler = (0.6503, 0.05522, 1.866)
ob_lamp.lock_rotations_4d = False
ob_lamp.empty_display_type = 'ARROWS'
ob_lamp.color = (0.0, 0.0, 0.0, 0.0)
ob_lamp.lineart.crease_threshold = 0.0
ob_camera.location = (7.481, -6.508, 5.344)
ob_camera.rotation_euler = (1.109, 0.01082, 0.8149)
ob_camera.lock_rotations_4d = False
ob_camera.empty_display_type = 'ARROWS'
ob_camera.color = (0.0, 0.0, 0.0, 0.0)
ob_camera.display_type = 'WIRE'
ob_camera.lineart.crease_threshold = 0.0
ob_cylinder_001.location = (-0.01675, 0.0, 1.036)
ob_cylinder_001.lineart.crease_threshold = 0.0

# ---- collection membership
col_collection_1.objects.link(ob_lamp)
col_collection_1.objects.link(ob_camera)
col_collection_1.objects.link(ob_cylinder_001)

# ---- scene / render settings (as saved in the file)
scene.camera = ob_camera
scene.frame_start = 1; scene.frame_end = 250; scene.frame_set(1)
scene.render.engine = 'BLENDER_EEVEE_NEXT'
scene.render.resolution_percentage = 50
scene.render.dither_intensity = 0.0
scene.cycles.use_denoising = False
scene.cycles.samples = 10
scene.cycles.sampling_pattern = 'TABULATED_SOBOL'
scene.cycles.light_sampling_threshold = 0.0
scene.cycles.use_adaptive_sampling = False
scene.cycles.use_light_tree = False
scene.cycles.blur_glossy = 0.0
scene.cycles.pixel_filter_type = 'GAUSSIAN'
scene.cycles.sample_clamp_indirect = 0.0
scene.view_settings.view_transform = 'Standard'
bpy.context.view_layer.update()
